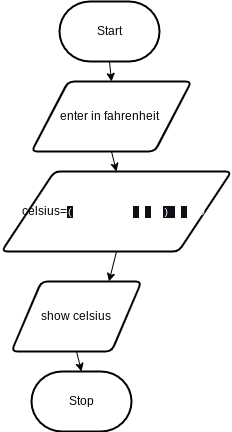

The diagram above was exported from draw.io. Its source (the exported page's mxGraphModel, read from the mxfile embedded in the PNG):
<mxGraphModel dx="418" dy="445" grid="1" gridSize="10" guides="1" tooltips="1" connect="1" arrows="1" fold="1" page="1" pageScale="1" pageWidth="850" pageHeight="1100" math="0" shadow="0">
  <root>
    <mxCell id="0" />
    <mxCell id="1" parent="0" />
    <mxCell id="12" style="edgeStyle=none;html=1;exitX=0.5;exitY=1;exitDx=0;exitDy=0;exitPerimeter=0;entryX=0.5;entryY=0;entryDx=0;entryDy=0;" edge="1" parent="1" source="13" target="16">
      <mxGeometry relative="1" as="geometry" />
    </mxCell>
    <mxCell id="13" value="Start" style="strokeWidth=2;html=1;shape=mxgraph.flowchart.terminator;whiteSpace=wrap;" vertex="1" parent="1">
      <mxGeometry x="238" y="310" width="100" height="60" as="geometry" />
    </mxCell>
    <mxCell id="14" value="Stop" style="strokeWidth=2;html=1;shape=mxgraph.flowchart.terminator;whiteSpace=wrap;" vertex="1" parent="1">
      <mxGeometry x="210" y="680" width="100" height="60" as="geometry" />
    </mxCell>
    <mxCell id="15" style="edgeStyle=none;html=1;exitX=0.5;exitY=1;exitDx=0;exitDy=0;entryX=0.5;entryY=0;entryDx=0;entryDy=0;" edge="1" parent="1" source="16" target="18">
      <mxGeometry relative="1" as="geometry" />
    </mxCell>
    <mxCell id="16" value="enter in fahrenheit&amp;nbsp;" style="shape=parallelogram;html=1;strokeWidth=2;perimeter=parallelogramPerimeter;whiteSpace=wrap;rounded=1;arcSize=12;size=0.23;" vertex="1" parent="1">
      <mxGeometry x="210" y="390" width="160" height="70" as="geometry" />
    </mxCell>
    <mxCell id="17" style="edgeStyle=none;html=1;exitX=0.5;exitY=1;exitDx=0;exitDy=0;entryX=0.75;entryY=0;entryDx=0;entryDy=0;" edge="1" parent="1" source="18" target="20">
      <mxGeometry relative="1" as="geometry" />
    </mxCell>
    <mxCell id="18" value="celsius=&lt;font style=&quot;font-size: 10px;&quot;&gt;&lt;font style=&quot;font-size: 10px;&quot; color=&quot;#ffffff&quot;&gt;&lt;span style=&quot;background-color: rgb(13, 17, 23); font-family: Consolas, &amp;quot;Courier New&amp;quot;, monospace;&quot;&gt;(&lt;/span&gt;&lt;span style=&quot;font-family: Consolas, &amp;quot;Courier New&amp;quot;, monospace;&quot;&gt;fahrenheit&lt;/span&gt;&lt;span style=&quot;background-color: rgb(13, 17, 23); font-family: Consolas, &amp;quot;Courier New&amp;quot;, monospace;&quot;&gt; &lt;/span&gt;&lt;span style=&quot;font-family: Consolas, &amp;quot;Courier New&amp;quot;, monospace;&quot;&gt;-&lt;/span&gt;&lt;span style=&quot;background-color: rgb(13, 17, 23); font-family: Consolas, &amp;quot;Courier New&amp;quot;, monospace;&quot;&gt; &lt;/span&gt;&lt;span style=&quot;font-family: Consolas, &amp;quot;Courier New&amp;quot;, monospace;&quot;&gt;32&lt;/span&gt;&lt;span style=&quot;background-color: rgb(13, 17, 23); font-family: Consolas, &amp;quot;Courier New&amp;quot;, monospace;&quot;&gt;) &lt;/span&gt;&lt;span style=&quot;font-family: Consolas, &amp;quot;Courier New&amp;quot;, monospace;&quot;&gt;*&lt;/span&gt;&lt;span style=&quot;background-color: rgb(13, 17, 23); font-family: Consolas, &amp;quot;Courier New&amp;quot;, monospace;&quot;&gt; &lt;/span&gt;&lt;span style=&quot;font-family: Consolas, &amp;quot;Courier New&amp;quot;, monospace;&quot;&gt;5&lt;/span&gt;&lt;span style=&quot;font-family: Consolas, &amp;quot;Courier New&amp;quot;, monospace;&quot;&gt;/&lt;/span&gt;&lt;span style=&quot;font-family: Consolas, &amp;quot;Courier New&amp;quot;, monospace;&quot;&gt;9&lt;/span&gt;&lt;/font&gt;&lt;span style=&quot;background-color: initial; text-align: start; font-family: monospace; color: rgba(0, 0, 0, 0);&quot;&gt;%&lt;/span&gt;&lt;/font&gt;&lt;span style=&quot;background-color: initial; text-align: start; font-family: monospace; color: rgba(0, 0, 0, 0); font-size: 0px;&quot;&gt;3CmxGraphModel%3E%3Croot%3E%3CmxCell%20id%3D%220%22%2F%3E%3CmxCell%20id%3D%221%22%20parent%3D%220%22%2F%3E%3CmxCell%20id%3D%222%22%20value%3D%22enter%20in%20radius%20of%20sphere%22%20style%3D%22shape%3Dparallelogram%3Bhtml%3D1%3BstrokeWidth%3D2%3Bperimeter%3DparallelogramPerimeter%3BwhiteSpace%3Dwrap%3Brounded%3D1%3BarcSize%3D12%3Bsize%3D0.23%3B%22%20vertex%3D%221%22%20parent%3D%221%22%3E%3CmxGeometry%20x%3D%22223%22%20y%3D%22390%22%20width%3D%22130%22%20height%3D%2270%22%20as%3D%22geometry%22%2F%3E%3C%2FmxCell%3E%3C%2Froot%3E%3C%2FmxGraphModel%3E&lt;/span&gt;&lt;span style=&quot;background-color: initial; color: rgba(0, 0, 0, 0); font-family: monospace; text-align: start; font-size: 0px;&quot;&gt;%3CmxGraphModel%3E%3Croot%3E%3CmxCell%20id%3D%220%22%2F%3E%3CmxCell%20id%3D%221%22%20parent%3D%220%22%2F%3E%3CmxCell%20id%3D%222%22%20value%3D%22enter%20in%20radius%20of%20sphere%22%20style%3D%22shape%3Dparallelogram%3Bhtml%3D1%3BstrokeWidth%3D2%3Bperimeter%3DparallelogramPerimeter%3BwhiteSpace%3Dwrap%3Brounded%3D1%3BarcSize%3D12%3Bsize%3D0.23%3B%22%20vertex%3D%221%22%20parent%3D%221%22%3E%3CmxGeometry%20x%3D%22223%22%20y%3D%22390%22%20width%3D%22130%22%20height%3D%2270%22%20as%3D%22geometry%22%2F%3E%3C%2FmxCell%3E%3C%2Froot%3E%3C%2FmxGraphModel%3E&lt;/span&gt;" style="shape=parallelogram;html=1;strokeWidth=2;perimeter=parallelogramPerimeter;whiteSpace=wrap;rounded=1;arcSize=12;size=0.23;" vertex="1" parent="1">
      <mxGeometry x="180" y="480" width="230" height="80" as="geometry" />
    </mxCell>
    <mxCell id="19" style="edgeStyle=none;html=1;exitX=0.5;exitY=1;exitDx=0;exitDy=0;entryX=0.5;entryY=0;entryDx=0;entryDy=0;entryPerimeter=0;" edge="1" parent="1" source="20" target="14">
      <mxGeometry relative="1" as="geometry" />
    </mxCell>
    <mxCell id="20" value="show celsius" style="shape=parallelogram;html=1;strokeWidth=2;perimeter=parallelogramPerimeter;whiteSpace=wrap;rounded=1;arcSize=12;size=0.23;" vertex="1" parent="1">
      <mxGeometry x="190" y="590" width="130" height="70" as="geometry" />
    </mxCell>
  </root>
</mxGraphModel>